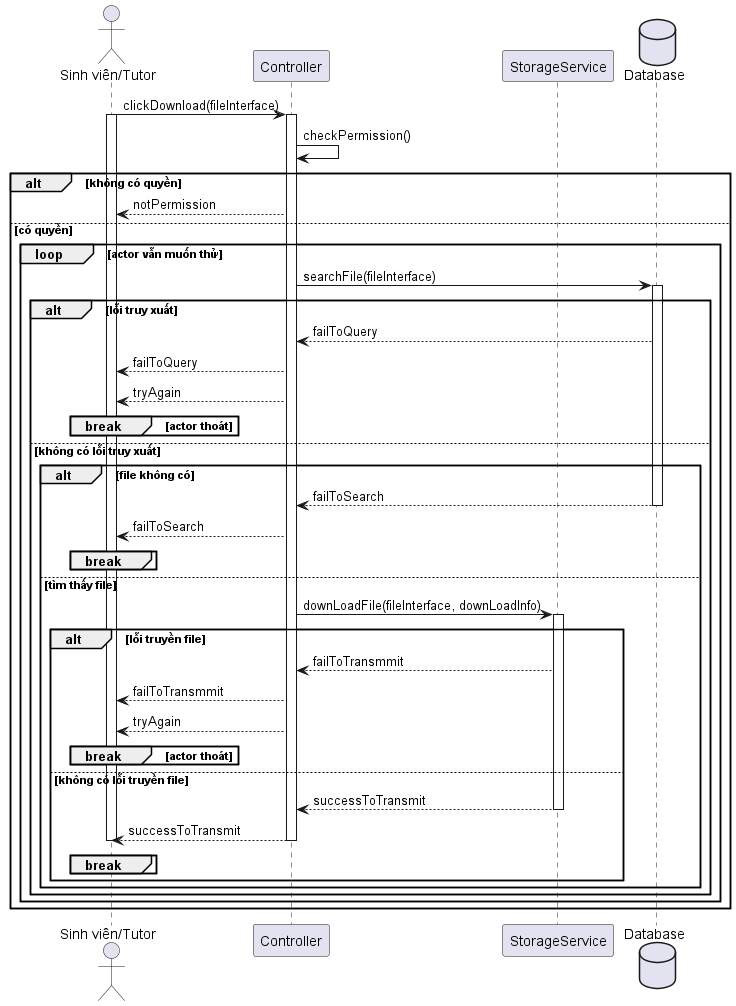

The diagram above was rendered by PlantUML. Its source (embedded in the PNG):
@startuml
actor       "Sinh viên/Tutor" as Actor
participant     "Controller"     as Controller
participant "StorageService"      as Collections
database    "Database"        as DB

Actor -> Controller ++: clickDownload(fileInterface)
activate Actor
Controller -> Controller : checkPermission()
alt không có quyền
    Controller --> Actor : notPermission
else có quyền
    loop actor vẫn muốn thử
        Controller -> DB ++: searchFile(fileInterface)
        alt lỗi truy xuất
            DB --> Controller : failToQuery
            Controller --> Actor : failToQuery
            Controller --> Actor : tryAgain
            break actor thoát
            end
        else không có lỗi truy xuất
            alt file không có
                DB --> Controller  --: failToSearch
                Controller --> Actor : failToSearch
                break
                end
            else tìm thấy file
                Controller -> Collections ++: downLoadFile(fileInterface, downLoadInfo)
                alt lỗi truyền file
                    Collections --> Controller : failToTransmmit
                    Controller --> Actor : failToTransmmit
                    Controller --> Actor : tryAgain
                    break actor thoát
                    end
                else không có lỗi truyền file
                    Collections --> Controller --: successToTransmit
                    Controller --> Actor --: successToTransmit
                    deactivate Actor
                    break
                    end
                end
            end
        end
    end
end
@enduml